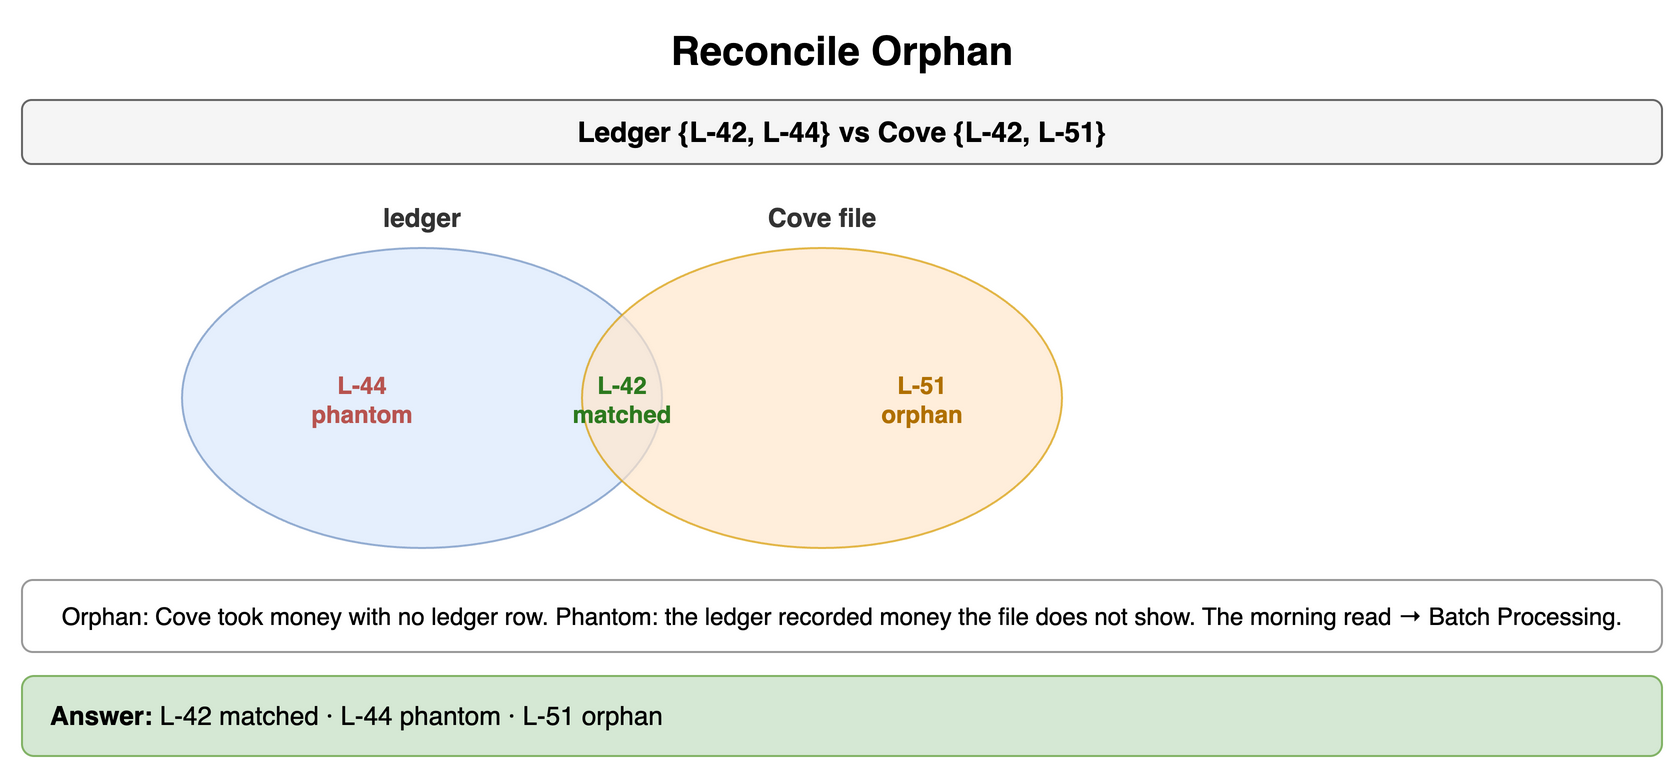

The diagram above was exported from draw.io. Its source (the exported page's mxGraphModel, read from the mxfile embedded in the PNG):
<mxGraphModel dx="900" dy="392" grid="1" gridSize="10" guides="1" tooltips="1" connect="1" arrows="1" fold="1" page="1" pageScale="1" pageWidth="900" pageHeight="392" math="0" shadow="0">
  <root>
    <mxCell id="0" />
    <mxCell id="1" parent="0" />
    <mxCell id="h1" value="Reconcile Orphan" style="text;html=1;align=center;verticalAlign=middle;whiteSpace=wrap;fontSize=20;fontStyle=1;" vertex="1" parent="1">
      <mxGeometry x="40" y="10" width="820" height="30" as="geometry" />
    </mxCell>
    <mxCell id="h2" value="Ledger {L-42, L-44} vs Cove {L-42, L-51}" style="rounded=1;whiteSpace=wrap;html=1;fillColor=#f5f5f5;strokeColor=#666666;fontStyle=1;fontSize=14;" vertex="1" parent="1">
      <mxGeometry x="40" y="50" width="820" height="32" as="geometry" />
    </mxCell>
    <mxCell id="h3" value="ledger" style="text;html=1;whiteSpace=wrap;fontSize=11;align=center;verticalAlign=middle;fontSize=13;fontColor=#333333;fontStyle=1;" vertex="1" parent="1">
      <mxGeometry x="120" y="100" width="240" height="18" as="geometry" />
    </mxCell>
    <mxCell id="h4" value="Cove file" style="text;html=1;whiteSpace=wrap;fontSize=11;align=center;verticalAlign=middle;fontSize=13;fontColor=#333333;fontStyle=1;" vertex="1" parent="1">
      <mxGeometry x="320" y="100" width="240" height="18" as="geometry" />
    </mxCell>
    <mxCell id="h5" value="" style="ellipse;fillColor=#dae8fc;strokeColor=#6c8ebf;opacity=70;" vertex="1" parent="1">
      <mxGeometry x="120" y="124" width="240" height="150" as="geometry" />
    </mxCell>
    <mxCell id="h6" value="" style="ellipse;fillColor=#ffe6cc;strokeColor=#d79b00;opacity=70;" vertex="1" parent="1">
      <mxGeometry x="320" y="124" width="240" height="150" as="geometry" />
    </mxCell>
    <mxCell id="h7" value="L-44&lt;br&gt;phantom" style="text;html=1;whiteSpace=wrap;fontSize=11;align=center;verticalAlign=middle;fontSize=12;fontColor=#b85450;fontStyle=1;" vertex="1" parent="1">
      <mxGeometry x="160" y="180" width="100" height="40" as="geometry" />
    </mxCell>
    <mxCell id="h8" value="L-42&lt;br&gt;matched" style="text;html=1;whiteSpace=wrap;fontSize=11;align=center;verticalAlign=middle;fontSize=12;fontColor=#2d7a1f;fontStyle=1;" vertex="1" parent="1">
      <mxGeometry x="290" y="180" width="100" height="40" as="geometry" />
    </mxCell>
    <mxCell id="h9" value="L-51&lt;br&gt;orphan" style="text;html=1;whiteSpace=wrap;fontSize=11;align=center;verticalAlign=middle;fontSize=12;fontColor=#b07000;fontStyle=1;" vertex="1" parent="1">
      <mxGeometry x="440" y="180" width="100" height="40" as="geometry" />
    </mxCell>
    <mxCell id="h10" value="Orphan: Cove took money with no ledger row. Phantom: the ledger recorded money the file does not show. The morning read → Batch Processing." style="rounded=1;whiteSpace=wrap;html=1;fillColor=#ffffff;strokeColor=#999999;fontSize=12;align=center;" vertex="1" parent="1">
      <mxGeometry x="40" y="290" width="820" height="36" as="geometry" />
    </mxCell>
    <mxCell id="h11" value="&lt;b&gt;Answer:&lt;/b&gt; L-42 matched · L-44 phantom · L-51 orphan" style="rounded=1;whiteSpace=wrap;html=1;fillColor=#d5e8d4;strokeColor=#82b366;fontSize=13;align=left;spacingLeft=12;" vertex="1" parent="1">
      <mxGeometry x="40" y="338" width="820" height="40" as="geometry" />
    </mxCell>
  </root>
</mxGraphModel>